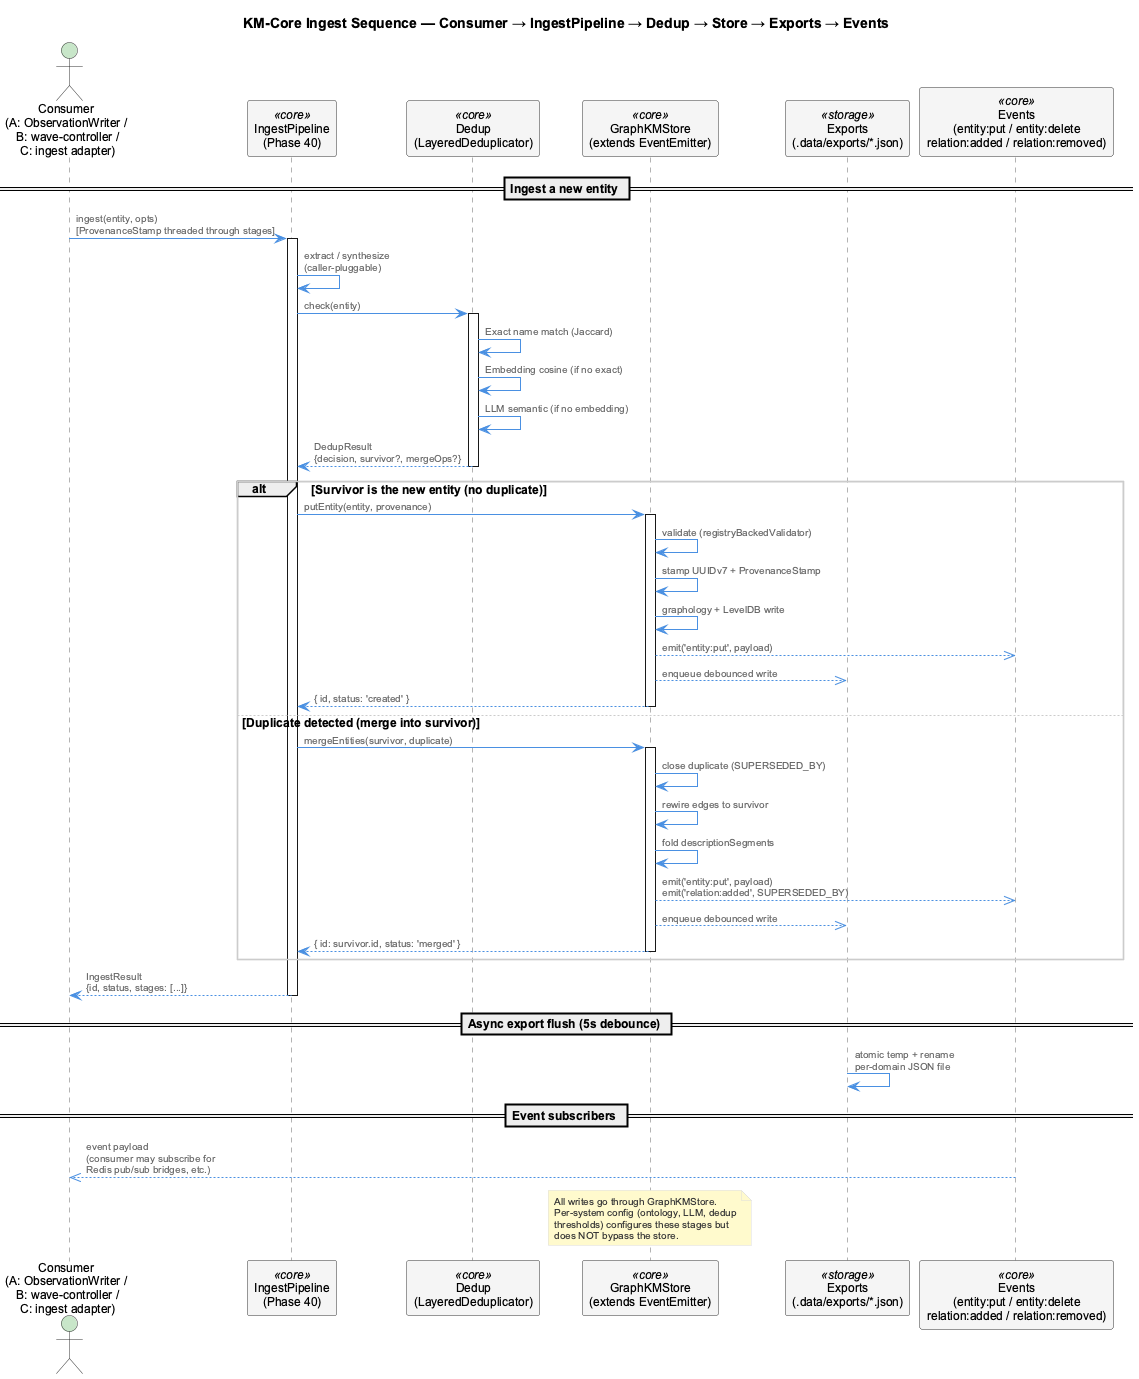

The diagram above was rendered by PlantUML. Its source (embedded in the PNG):
@startuml km-core-ingest-sequence
!include _standard-style.puml

title KM-Core Ingest Sequence — Consumer → IngestPipeline → Dedup → Store → Exports → Events

' Sequence diagrams use left-to-right by participant order; vertical time axis.

actor "Consumer\n(A: ObservationWriter /\n B: wave-controller /\n C: ingest adapter)" as consumer

participant "IngestPipeline\n(Phase 40)" as pipeline <<core>>
participant "Dedup\n(LayeredDeduplicator)" as dedup <<core>>
participant "GraphKMStore\n(extends EventEmitter)" as store <<core>>
participant "Exports\n(.data/exports/*.json)" as exports <<storage>>
participant "Events\n(entity:put / entity:delete\nrelation:added / relation:removed)" as events <<core>>

== Ingest a new entity ==

consumer -> pipeline : ingest(entity, opts)\n[ProvenanceStamp threaded through stages]
activate pipeline

pipeline -> pipeline : extract / synthesize\n(caller-pluggable)

pipeline -> dedup : check(entity)
activate dedup
dedup -> dedup : Exact name match (Jaccard)
dedup -> dedup : Embedding cosine (if no exact)
dedup -> dedup : LLM semantic (if no embedding)
dedup --> pipeline : DedupResult\n{decision, survivor?, mergeOps?}
deactivate dedup

alt Survivor is the new entity (no duplicate)
  pipeline -> store : putEntity(entity, provenance)
  activate store
  store -> store : validate (registryBackedValidator)
  store -> store : stamp UUIDv7 + ProvenanceStamp
  store -> store : graphology + LevelDB write
  store -->> events : emit('entity:put', payload)
  store -->> exports : enqueue debounced write
  store --> pipeline : { id, status: 'created' }
  deactivate store
else Duplicate detected (merge into survivor)
  pipeline -> store : mergeEntities(survivor, duplicate)
  activate store
  store -> store : close duplicate (SUPERSEDED_BY)
  store -> store : rewire edges to survivor
  store -> store : fold descriptionSegments
  store -->> events : emit('entity:put', payload)\nemit('relation:added', SUPERSEDED_BY)
  store -->> exports : enqueue debounced write
  store --> pipeline : { id: survivor.id, status: 'merged' }
  deactivate store
end

pipeline --> consumer : IngestResult\n{id, status, stages: [...]}
deactivate pipeline

== Async export flush (5s debounce) ==

exports -> exports : atomic temp + rename\nper-domain JSON file

== Event subscribers ==

events -->> consumer : event payload\n(consumer may subscribe for\nRedis pub/sub bridges, etc.)

note over store
  All writes go through GraphKMStore.
  Per-system config (ontology, LLM, dedup
  thresholds) configures these stages but
  does NOT bypass the store.
end note

@enduml